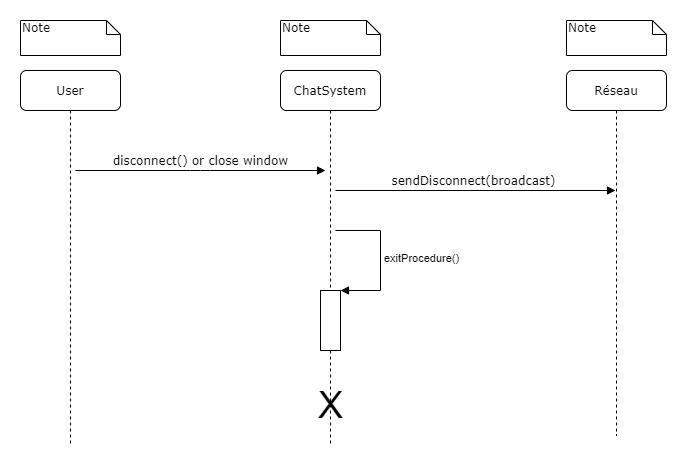

The diagram above was exported from draw.io. Its source (the exported page's mxGraphModel, read from the mxfile embedded in the PNG):
<mxGraphModel dx="1408" dy="748" grid="0" gridSize="10" guides="1" tooltips="1" connect="1" arrows="1" fold="1" page="0" pageScale="1" pageWidth="1100" pageHeight="850" background="#ffffff" math="0" shadow="0">
  <root>
    <mxCell id="0" />
    <mxCell id="1" parent="0" />
    <mxCell id="7baba1c4bc27f4b0-2" value="ChatSystem" style="shape=umlLifeline;perimeter=lifelinePerimeter;whiteSpace=wrap;html=1;container=1;collapsible=0;recursiveResize=0;outlineConnect=0;rounded=1;shadow=0;comic=0;labelBackgroundColor=none;strokeWidth=1;fontFamily=Verdana;fontSize=12;align=center;" parent="1" vertex="1">
      <mxGeometry x="380" y="80" width="100" height="376" as="geometry" />
    </mxCell>
    <mxCell id="msWPyLTnsicSfbZ7BB2t-1" value="" style="html=1;points=[];perimeter=orthogonalPerimeter;" vertex="1" parent="7baba1c4bc27f4b0-2">
      <mxGeometry x="40" y="220" width="20" height="60" as="geometry" />
    </mxCell>
    <mxCell id="msWPyLTnsicSfbZ7BB2t-2" value="exitProcedure()" style="edgeStyle=orthogonalEdgeStyle;html=1;align=left;spacingLeft=2;endArrow=block;rounded=0;entryX=1;entryY=0;" edge="1" target="msWPyLTnsicSfbZ7BB2t-1" parent="7baba1c4bc27f4b0-2">
      <mxGeometry relative="1" as="geometry">
        <mxPoint x="55" y="160" as="sourcePoint" />
        <Array as="points">
          <mxPoint x="100" y="160" />
          <mxPoint x="100" y="220" />
        </Array>
      </mxGeometry>
    </mxCell>
    <mxCell id="msWPyLTnsicSfbZ7BB2t-3" value="&lt;font style=&quot;font-size: 38px&quot;&gt;X&lt;/font&gt;" style="text;html=1;align=center;verticalAlign=middle;resizable=0;points=[];autosize=1;" vertex="1" parent="7baba1c4bc27f4b0-2">
      <mxGeometry x="30" y="320" width="40" height="30" as="geometry" />
    </mxCell>
    <mxCell id="7baba1c4bc27f4b0-3" value="Réseau" style="shape=umlLifeline;perimeter=lifelinePerimeter;whiteSpace=wrap;html=1;container=1;collapsible=0;recursiveResize=0;outlineConnect=0;rounded=1;shadow=0;comic=0;labelBackgroundColor=none;strokeWidth=1;fontFamily=Verdana;fontSize=12;align=center;" parent="1" vertex="1">
      <mxGeometry x="666" y="80" width="100" height="365" as="geometry" />
    </mxCell>
    <mxCell id="7baba1c4bc27f4b0-8" value="User" style="shape=umlLifeline;perimeter=lifelinePerimeter;whiteSpace=wrap;html=1;container=1;collapsible=0;recursiveResize=0;outlineConnect=0;rounded=1;shadow=0;comic=0;labelBackgroundColor=none;strokeWidth=1;fontFamily=Verdana;fontSize=12;align=center;" parent="1" vertex="1">
      <mxGeometry x="120" y="80" width="100" height="375" as="geometry" />
    </mxCell>
    <mxCell id="7baba1c4bc27f4b0-11" value="disconnect() or close window" style="html=1;verticalAlign=bottom;endArrow=block;entryX=0;entryY=0;labelBackgroundColor=none;fontFamily=Verdana;fontSize=12;edgeStyle=elbowEdgeStyle;elbow=vertical;" parent="1" edge="1">
      <mxGeometry relative="1" as="geometry">
        <mxPoint x="175" y="180" as="sourcePoint" />
        <mxPoint x="425" y="180" as="targetPoint" />
        <mxPoint as="offset" />
      </mxGeometry>
    </mxCell>
    <mxCell id="7baba1c4bc27f4b0-14" value="sendDisconnect(broadcast)&amp;nbsp;" style="html=1;verticalAlign=bottom;endArrow=block;entryX=0;entryY=0;labelBackgroundColor=none;fontFamily=Verdana;fontSize=12;edgeStyle=elbowEdgeStyle;elbow=vertical;" parent="1" edge="1">
      <mxGeometry relative="1" as="geometry">
        <mxPoint x="435" y="200" as="sourcePoint" />
        <mxPoint x="715" y="200.00000000000023" as="targetPoint" />
      </mxGeometry>
    </mxCell>
    <mxCell id="7baba1c4bc27f4b0-40" value="Note" style="shape=note;whiteSpace=wrap;html=1;size=14;verticalAlign=top;align=left;spacingTop=-6;rounded=0;shadow=0;comic=0;labelBackgroundColor=none;strokeWidth=1;fontFamily=Verdana;fontSize=12" parent="1" vertex="1">
      <mxGeometry x="120" y="30" width="100" height="35" as="geometry" />
    </mxCell>
    <mxCell id="7baba1c4bc27f4b0-41" value="Note" style="shape=note;whiteSpace=wrap;html=1;size=14;verticalAlign=top;align=left;spacingTop=-6;rounded=0;shadow=0;comic=0;labelBackgroundColor=none;strokeWidth=1;fontFamily=Verdana;fontSize=12" parent="1" vertex="1">
      <mxGeometry x="380" y="30" width="100" height="35" as="geometry" />
    </mxCell>
    <mxCell id="7baba1c4bc27f4b0-42" value="Note" style="shape=note;whiteSpace=wrap;html=1;size=14;verticalAlign=top;align=left;spacingTop=-6;rounded=0;shadow=0;comic=0;labelBackgroundColor=none;strokeWidth=1;fontFamily=Verdana;fontSize=12" parent="1" vertex="1">
      <mxGeometry x="666" y="30" width="100" height="35" as="geometry" />
    </mxCell>
  </root>
</mxGraphModel>